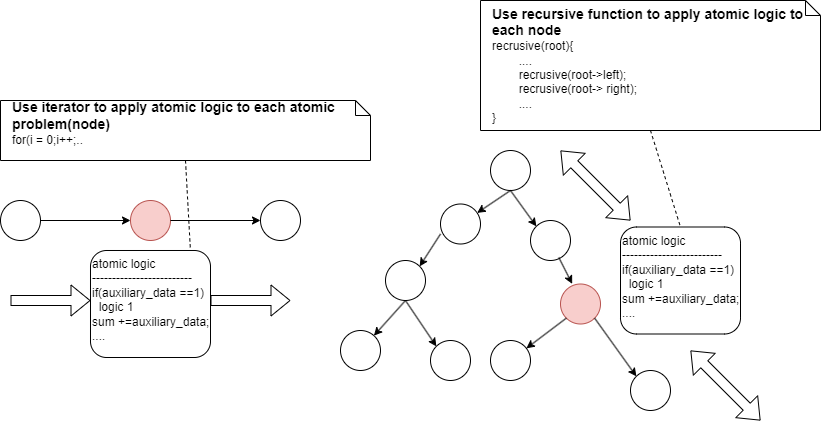

The diagram above was exported from draw.io. Its source (the exported page's mxGraphModel, read from the mxfile embedded in the PNG):
<mxGraphModel dx="1292" dy="1162" grid="1" gridSize="10" guides="1" tooltips="1" connect="1" arrows="1" fold="1" page="1" pageScale="1" pageWidth="850" pageHeight="1100" math="0" shadow="0">
  <root>
    <mxCell id="0" />
    <mxCell id="1" parent="0" />
    <mxCell id="JEuaY9wRED9hBMcnVH85-1" value="" style="ellipse;whiteSpace=wrap;html=1;aspect=fixed;" vertex="1" parent="1">
      <mxGeometry x="20" y="240" width="40" height="40" as="geometry" />
    </mxCell>
    <mxCell id="JEuaY9wRED9hBMcnVH85-2" value="" style="ellipse;whiteSpace=wrap;html=1;aspect=fixed;fillColor=#f8cecc;strokeColor=#b85450;" vertex="1" parent="1">
      <mxGeometry x="150" y="240" width="40" height="40" as="geometry" />
    </mxCell>
    <mxCell id="JEuaY9wRED9hBMcnVH85-6" value="" style="ellipse;whiteSpace=wrap;html=1;aspect=fixed;" vertex="1" parent="1">
      <mxGeometry x="510" y="190" width="40" height="40" as="geometry" />
    </mxCell>
    <mxCell id="JEuaY9wRED9hBMcnVH85-7" value="" style="ellipse;whiteSpace=wrap;html=1;aspect=fixed;" vertex="1" parent="1">
      <mxGeometry x="460" y="243.5" width="40" height="40" as="geometry" />
    </mxCell>
    <mxCell id="JEuaY9wRED9hBMcnVH85-8" value="" style="ellipse;whiteSpace=wrap;html=1;aspect=fixed;" vertex="1" parent="1">
      <mxGeometry x="550" y="260" width="40" height="40" as="geometry" />
    </mxCell>
    <mxCell id="JEuaY9wRED9hBMcnVH85-11" value="" style="endArrow=classic;html=1;rounded=0;entryX=0;entryY=0.5;entryDx=0;entryDy=0;exitX=1;exitY=0.5;exitDx=0;exitDy=0;" edge="1" parent="1" source="JEuaY9wRED9hBMcnVH85-1" target="JEuaY9wRED9hBMcnVH85-2">
      <mxGeometry width="50" height="50" relative="1" as="geometry">
        <mxPoint x="140" y="260" as="sourcePoint" />
        <mxPoint x="190" y="210" as="targetPoint" />
      </mxGeometry>
    </mxCell>
    <mxCell id="JEuaY9wRED9hBMcnVH85-12" value="" style="ellipse;whiteSpace=wrap;html=1;aspect=fixed;" vertex="1" parent="1">
      <mxGeometry x="280" y="240" width="40" height="40" as="geometry" />
    </mxCell>
    <mxCell id="JEuaY9wRED9hBMcnVH85-15" value="" style="endArrow=classic;html=1;rounded=0;entryX=0;entryY=0.5;entryDx=0;entryDy=0;" edge="1" parent="1" target="JEuaY9wRED9hBMcnVH85-12">
      <mxGeometry width="50" height="50" relative="1" as="geometry">
        <mxPoint x="190" y="260" as="sourcePoint" />
        <mxPoint x="240" y="210" as="targetPoint" />
      </mxGeometry>
    </mxCell>
    <mxCell id="JEuaY9wRED9hBMcnVH85-16" value="" style="endArrow=classic;html=1;rounded=0;" edge="1" parent="1" target="JEuaY9wRED9hBMcnVH85-7">
      <mxGeometry width="50" height="50" relative="1" as="geometry">
        <mxPoint x="530" y="230" as="sourcePoint" />
        <mxPoint x="580" y="180" as="targetPoint" />
      </mxGeometry>
    </mxCell>
    <mxCell id="JEuaY9wRED9hBMcnVH85-17" value="" style="endArrow=classic;html=1;rounded=0;entryX=0;entryY=0;entryDx=0;entryDy=0;" edge="1" parent="1" target="JEuaY9wRED9hBMcnVH85-8">
      <mxGeometry width="50" height="50" relative="1" as="geometry">
        <mxPoint x="530" y="230" as="sourcePoint" />
        <mxPoint x="590" y="190" as="targetPoint" />
      </mxGeometry>
    </mxCell>
    <mxCell id="JEuaY9wRED9hBMcnVH85-18" value="" style="ellipse;whiteSpace=wrap;html=1;aspect=fixed;" vertex="1" parent="1">
      <mxGeometry x="405" y="300" width="40" height="40" as="geometry" />
    </mxCell>
    <mxCell id="JEuaY9wRED9hBMcnVH85-19" value="" style="ellipse;whiteSpace=wrap;html=1;aspect=fixed;" vertex="1" parent="1">
      <mxGeometry x="360" y="370" width="40" height="40" as="geometry" />
    </mxCell>
    <mxCell id="JEuaY9wRED9hBMcnVH85-20" value="" style="ellipse;whiteSpace=wrap;html=1;aspect=fixed;" vertex="1" parent="1">
      <mxGeometry x="450" y="380" width="40" height="40" as="geometry" />
    </mxCell>
    <mxCell id="JEuaY9wRED9hBMcnVH85-21" value="" style="endArrow=classic;html=1;rounded=0;exitX=0.5;exitY=1;exitDx=0;exitDy=0;" edge="1" parent="1" target="JEuaY9wRED9hBMcnVH85-19" source="JEuaY9wRED9hBMcnVH85-18">
      <mxGeometry width="50" height="50" relative="1" as="geometry">
        <mxPoint x="450" y="330" as="sourcePoint" />
        <mxPoint x="500" y="280" as="targetPoint" />
      </mxGeometry>
    </mxCell>
    <mxCell id="JEuaY9wRED9hBMcnVH85-22" value="" style="endArrow=classic;html=1;rounded=0;entryX=0;entryY=0;entryDx=0;entryDy=0;exitX=0.5;exitY=1;exitDx=0;exitDy=0;" edge="1" parent="1" target="JEuaY9wRED9hBMcnVH85-20" source="JEuaY9wRED9hBMcnVH85-18">
      <mxGeometry width="50" height="50" relative="1" as="geometry">
        <mxPoint x="450" y="330" as="sourcePoint" />
        <mxPoint x="510" y="290" as="targetPoint" />
      </mxGeometry>
    </mxCell>
    <mxCell id="JEuaY9wRED9hBMcnVH85-23" value="" style="endArrow=classic;html=1;rounded=0;entryX=1;entryY=0;entryDx=0;entryDy=0;exitX=0;exitY=0.75;exitDx=0;exitDy=0;exitPerimeter=0;" edge="1" parent="1" source="JEuaY9wRED9hBMcnVH85-7" target="JEuaY9wRED9hBMcnVH85-18">
      <mxGeometry width="50" height="50" relative="1" as="geometry">
        <mxPoint x="480" y="270" as="sourcePoint" />
        <mxPoint x="530" y="220" as="targetPoint" />
      </mxGeometry>
    </mxCell>
    <mxCell id="JEuaY9wRED9hBMcnVH85-30" value="" style="ellipse;whiteSpace=wrap;html=1;aspect=fixed;fillColor=#f8cecc;strokeColor=#b85450;" vertex="1" parent="1">
      <mxGeometry x="580" y="323.5" width="40" height="40" as="geometry" />
    </mxCell>
    <mxCell id="JEuaY9wRED9hBMcnVH85-31" value="" style="ellipse;whiteSpace=wrap;html=1;aspect=fixed;" vertex="1" parent="1">
      <mxGeometry x="510" y="380" width="40" height="40" as="geometry" />
    </mxCell>
    <mxCell id="JEuaY9wRED9hBMcnVH85-32" value="" style="ellipse;whiteSpace=wrap;html=1;aspect=fixed;" vertex="1" parent="1">
      <mxGeometry x="650" y="410" width="40" height="40" as="geometry" />
    </mxCell>
    <mxCell id="JEuaY9wRED9hBMcnVH85-33" value="" style="endArrow=classic;html=1;rounded=0;exitX=0;exitY=1;exitDx=0;exitDy=0;" edge="1" parent="1" target="JEuaY9wRED9hBMcnVH85-31" source="JEuaY9wRED9hBMcnVH85-30">
      <mxGeometry width="50" height="50" relative="1" as="geometry">
        <mxPoint x="600" y="333" as="sourcePoint" />
        <mxPoint x="650" y="283" as="targetPoint" />
      </mxGeometry>
    </mxCell>
    <mxCell id="JEuaY9wRED9hBMcnVH85-34" value="" style="endArrow=classic;html=1;rounded=0;entryX=0;entryY=0;entryDx=0;entryDy=0;exitX=1;exitY=1;exitDx=0;exitDy=0;" edge="1" parent="1" target="JEuaY9wRED9hBMcnVH85-32" source="JEuaY9wRED9hBMcnVH85-30">
      <mxGeometry width="50" height="50" relative="1" as="geometry">
        <mxPoint x="600" y="333" as="sourcePoint" />
        <mxPoint x="660" y="293" as="targetPoint" />
      </mxGeometry>
    </mxCell>
    <mxCell id="JEuaY9wRED9hBMcnVH85-35" value="" style="endArrow=classic;html=1;rounded=0;entryX=0.292;entryY=-0.004;entryDx=0;entryDy=0;exitX=0.708;exitY=0.925;exitDx=0;exitDy=0;exitPerimeter=0;entryPerimeter=0;" edge="1" parent="1" target="JEuaY9wRED9hBMcnVH85-30" source="JEuaY9wRED9hBMcnVH85-8">
      <mxGeometry width="50" height="50" relative="1" as="geometry">
        <mxPoint x="629" y="280" as="sourcePoint" />
        <mxPoint x="680" y="223" as="targetPoint" />
      </mxGeometry>
    </mxCell>
    <mxCell id="JEuaY9wRED9hBMcnVH85-38" value="&lt;div&gt;atomic logic&lt;/div&gt;&lt;div&gt;-------------------------&lt;/div&gt;if(auxiliary_data ==1)&lt;div&gt;&amp;nbsp; logic 1&lt;/div&gt;&lt;div&gt;sum +=&lt;span style=&quot;background-color: initial;&quot;&gt;auxiliary_data;&lt;/span&gt;&lt;/div&gt;&lt;div&gt;&lt;span style=&quot;background-color: initial;&quot;&gt;....&lt;/span&gt;&lt;/div&gt;&lt;div&gt;&lt;br&gt;&lt;/div&gt;" style="rounded=1;whiteSpace=wrap;html=1;verticalAlign=top;align=left;" vertex="1" parent="1">
      <mxGeometry x="110" y="290" width="120" height="107" as="geometry" />
    </mxCell>
    <mxCell id="JEuaY9wRED9hBMcnVH85-40" value="" style="shape=flexArrow;endArrow=classic;html=1;rounded=0;" edge="1" parent="1">
      <mxGeometry width="50" height="50" relative="1" as="geometry">
        <mxPoint x="230" y="340" as="sourcePoint" />
        <mxPoint x="310" y="340" as="targetPoint" />
      </mxGeometry>
    </mxCell>
    <mxCell id="JEuaY9wRED9hBMcnVH85-41" value="" style="shape=flexArrow;endArrow=classic;html=1;rounded=0;" edge="1" parent="1">
      <mxGeometry width="50" height="50" relative="1" as="geometry">
        <mxPoint x="30" y="340" as="sourcePoint" />
        <mxPoint x="110" y="340" as="targetPoint" />
      </mxGeometry>
    </mxCell>
    <mxCell id="JEuaY9wRED9hBMcnVH85-42" value="&lt;div&gt;atomic logic&lt;/div&gt;&lt;div&gt;-------------------------&lt;/div&gt;if(auxiliary_data ==1)&lt;div&gt;&amp;nbsp; logic 1&lt;/div&gt;&lt;div&gt;sum +=&lt;span style=&quot;background-color: initial;&quot;&gt;auxiliary_data;&lt;/span&gt;&lt;/div&gt;&lt;div&gt;&lt;span style=&quot;background-color: initial;&quot;&gt;....&lt;/span&gt;&lt;/div&gt;&lt;div&gt;&lt;br&gt;&lt;/div&gt;" style="rounded=1;whiteSpace=wrap;html=1;verticalAlign=top;align=left;" vertex="1" parent="1">
      <mxGeometry x="640" y="266.5" width="120" height="107" as="geometry" />
    </mxCell>
    <mxCell id="JEuaY9wRED9hBMcnVH85-43" value="" style="shape=flexArrow;endArrow=classic;startArrow=classic;html=1;rounded=0;" edge="1" parent="1">
      <mxGeometry width="100" height="100" relative="1" as="geometry">
        <mxPoint x="780" y="460" as="sourcePoint" />
        <mxPoint x="710" y="390" as="targetPoint" />
      </mxGeometry>
    </mxCell>
    <mxCell id="JEuaY9wRED9hBMcnVH85-44" value="" style="shape=flexArrow;endArrow=classic;startArrow=classic;html=1;rounded=0;" edge="1" parent="1">
      <mxGeometry width="100" height="100" relative="1" as="geometry">
        <mxPoint x="650" y="260" as="sourcePoint" />
        <mxPoint x="580" y="190" as="targetPoint" />
      </mxGeometry>
    </mxCell>
    <mxCell id="JEuaY9wRED9hBMcnVH85-45" value="&lt;div&gt;&lt;b&gt;&lt;font style=&quot;font-size: 14px;&quot;&gt;Use iterator to apply atomic logic to each atomic problem(node)&lt;/font&gt;&lt;/b&gt;&lt;/div&gt;for(i = 0;i++;..&amp;nbsp;&lt;div&gt;&lt;br&gt;&lt;/div&gt;" style="shape=note;size=15;align=left;spacingLeft=10;html=1;whiteSpace=wrap;" vertex="1" parent="1">
      <mxGeometry x="20" y="140" width="370" height="60" as="geometry" />
    </mxCell>
    <mxCell id="JEuaY9wRED9hBMcnVH85-46" value="" style="edgeStyle=none;endArrow=none;exitX=0.5;exitY=1;dashed=1;html=1;rounded=0;entryX=0.833;entryY=0.003;entryDx=0;entryDy=0;entryPerimeter=0;exitDx=0;exitDy=0;exitPerimeter=0;" edge="1" source="JEuaY9wRED9hBMcnVH85-45" parent="1" target="JEuaY9wRED9hBMcnVH85-38">
      <mxGeometry x="1" relative="1" as="geometry">
        <mxPoint x="170" y="110" as="targetPoint" />
      </mxGeometry>
    </mxCell>
    <mxCell id="JEuaY9wRED9hBMcnVH85-48" value="&lt;div&gt;&lt;b&gt;&lt;font style=&quot;font-size: 14px;&quot;&gt;Use recursive function to apply atomic logic to each node&lt;/font&gt;&lt;/b&gt;&lt;/div&gt;&lt;div&gt;&lt;span style=&quot;background-color: initial;&quot;&gt;recrusive(root){&lt;/span&gt;&lt;br&gt;&lt;/div&gt;&lt;div&gt;&lt;span style=&quot;white-space: pre;&quot;&gt;&#09;&lt;/span&gt;....&lt;br&gt;&lt;/div&gt;&lt;div&gt;&amp;nbsp; &amp;nbsp; &amp;nbsp; &amp;nbsp; recrusive(root-&amp;gt;left);&lt;/div&gt;&lt;div&gt;&amp;nbsp; &amp;nbsp; &amp;nbsp; &amp;nbsp;&amp;nbsp;&lt;span style=&quot;background-color: initial;&quot;&gt;recrusive(root-&amp;gt; right);&lt;/span&gt;&lt;/div&gt;&lt;div&gt;&lt;span style=&quot;background-color: initial;&quot;&gt;&amp;nbsp; &amp;nbsp; &amp;nbsp; &amp;nbsp; ....&lt;/span&gt;&lt;/div&gt;&lt;div&gt;}&lt;/div&gt;" style="shape=note;size=15;align=left;spacingLeft=10;html=1;whiteSpace=wrap;" vertex="1" parent="1">
      <mxGeometry x="500" y="40" width="340" height="130" as="geometry" />
    </mxCell>
    <mxCell id="JEuaY9wRED9hBMcnVH85-49" value="" style="edgeStyle=none;endArrow=none;exitX=0.5;exitY=1;dashed=1;html=1;rounded=0;entryX=0.5;entryY=0;entryDx=0;entryDy=0;exitDx=0;exitDy=0;exitPerimeter=0;" edge="1" parent="1" source="JEuaY9wRED9hBMcnVH85-48" target="JEuaY9wRED9hBMcnVH85-42">
      <mxGeometry x="1" relative="1" as="geometry">
        <mxPoint x="220" y="300" as="targetPoint" />
        <mxPoint x="250" y="210" as="sourcePoint" />
      </mxGeometry>
    </mxCell>
  </root>
</mxGraphModel>